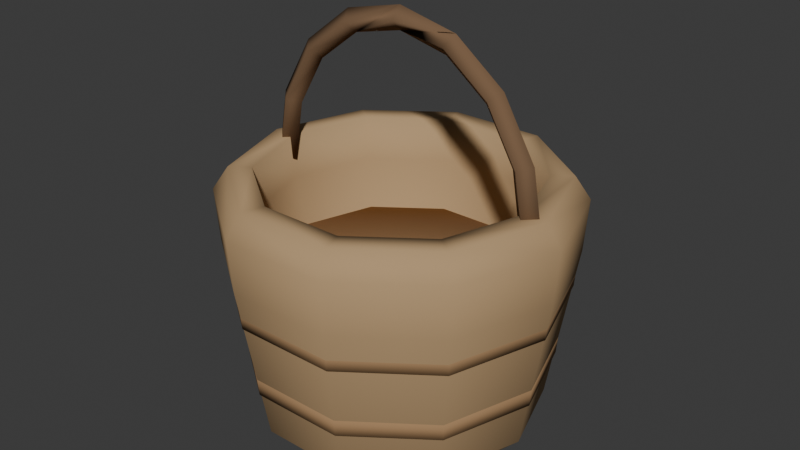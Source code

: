 # Source: basket.blend  (saved by Blender 5.2.45; exported with 4.5.12 LTS)
import bpy
from mathutils import Matrix  # noqa: F401  (used for matrix-valued properties, if any)

bpy.ops.wm.read_factory_settings(use_empty=True)
scene = bpy.context.scene
scene.name = 'Scene'

# ---- collections
col_collection = bpy.data.collections.new('Collection'); scene.collection.children.link(col_collection)

# ---- materials (node trees are filled in below, after node groups)
mat_wood_light_009 = bpy.data.materials.new('wood_light.009')
mat_wood_light_009.diffuse_color = (0.4793, 0.3185, 0.1683, 1.0)
mat_wood_009 = bpy.data.materials.new('wood.009')
mat_wood_009.diffuse_color = (0.3663, 0.2195, 0.1095, 1.0)
mat_wood_dark_009 = bpy.data.materials.new('wood_dark.009')
mat_wood_dark_009.diffuse_color = (0.1912, 0.1144, 0.06301, 1.0)

# ---- material node trees
mat_wood_light_009.use_nodes = True; mat_wood_light_009.node_tree.nodes.clear()
_N = mat_wood_light_009.node_tree.nodes; _L = mat_wood_light_009.node_tree.links
n0 = _N.new('ShaderNodeBsdfPrincipled'); n0.name = 'Principled BSDF'; n0.location = (-200, 100)
n0.inputs[0].default_value = (0.4793, 0.3185, 0.1683, 1.0)
n0.inputs[2].default_value = 0.94
n0.inputs[10].default_value = 0.005
n0.inputs[13].default_value = 0.15
n1 = _N.new('ShaderNodeOutputMaterial'); n1.name = 'Material Output'; n1.location = (200, 100)
_L.new(n0.outputs[0], n1.inputs[0])
n1.is_active_output = True
mat_wood_009.use_nodes = True; mat_wood_009.node_tree.nodes.clear()
_N = mat_wood_009.node_tree.nodes; _L = mat_wood_009.node_tree.links
n0 = _N.new('ShaderNodeBsdfPrincipled'); n0.name = 'Principled BSDF'; n0.location = (-200, 100)
n0.inputs[0].default_value = (0.3663, 0.2195, 0.1095, 1.0)
n0.inputs[2].default_value = 0.94
n0.inputs[10].default_value = 0.005
n0.inputs[13].default_value = 0.15
n1 = _N.new('ShaderNodeOutputMaterial'); n1.name = 'Material Output'; n1.location = (200, 100)
_L.new(n0.outputs[0], n1.inputs[0])
n1.is_active_output = True
mat_wood_dark_009.use_nodes = True; mat_wood_dark_009.node_tree.nodes.clear()
_N = mat_wood_dark_009.node_tree.nodes; _L = mat_wood_dark_009.node_tree.links
n0 = _N.new('ShaderNodeBsdfPrincipled'); n0.name = 'Principled BSDF'; n0.location = (-200, 100)
n0.inputs[0].default_value = (0.1912, 0.1144, 0.06301, 1.0)
n0.inputs[2].default_value = 0.94
n0.inputs[10].default_value = 0.005
n0.inputs[13].default_value = 0.15
n1 = _N.new('ShaderNodeOutputMaterial'); n1.name = 'Material Output'; n1.location = (200, 100)
_L.new(n0.outputs[0], n1.inputs[0])
n1.is_active_output = True

# ---- world
world_world = bpy.data.worlds.new('World'); scene.world = world_world
world_world.use_nodes = True; world_world.node_tree.nodes.clear()
_N = world_world.node_tree.nodes; _L = world_world.node_tree.links
n0 = _N.new('ShaderNodeOutputWorld'); n0.name = 'World Output'; n0.location = (200, 100)
n1 = _N.new('ShaderNodeBackground'); n1.name = 'Background'; n1.location = (-200, 100)
n1.inputs[0].default_value = (0.05088, 0.05088, 0.05088, 1.0)
_L.new(n1.outputs[0], n0.inputs[0])
n0.is_active_output = True
world_world.color = (0.05088, 0.05088, 0.05088)
world_world.sun_shadow_jitter_overblur = 0.0

# ---- meshes
me_woven_hollow_basket = bpy.data.meshes.new('Woven hollow basket')
me_woven_hollow_basket.from_pydata([(0.15, 0.0, 0.0), (0.1214, -0.08817, 0.0), (0.04635, -0.1427, 0.0), (-0.04635, -0.1427, 0.0), (-0.1214, -0.08817, 0.0), (-0.15, -1.837e-17, 0.0), (-0.1214, 0.08817, 0.0), (-0.04635, 0.1427, 0.0), (0.04635, 0.1427, 0.0), (0.1214, 0.08817, 0.0), (0.19, 0.0, 0.04), (0.1537, -0.1117, 0.04), (0.05871, -0.1807, 0.04), (-0.05871, -0.1807, 0.04), (-0.1537, -0.1117, 0.04), (-0.19, -2.327e-17, 0.04), (-0.1537, 0.1117, 0.04), (-0.05871, 0.1807, 0.04), (0.05871, 0.1807, 0.04), (0.1537, 0.1117, 0.04), (0.225, 0.0, 0.25), (0.182, -0.1323, 0.25), (0.06953, -0.214, 0.25), (-0.06953, -0.214, 0.25), (-0.182, -0.1323, 0.25), (-0.225, -2.755e-17, 0.25), (-0.182, 0.1323, 0.25), (-0.06953, 0.214, 0.25), (0.06953, 0.214, 0.25), (0.182, 0.1323, 0.25), (0.23, 0.0, 0.32), (0.1861, -0.1352, 0.32), (0.07107, -0.2187, 0.32), (-0.07107, -0.2187, 0.32), (-0.1861, -0.1352, 0.32), (-0.23, -2.817e-17, 0.32), (-0.1861, 0.1352, 0.32), (-0.07107, 0.2187, 0.32), (0.07107, 0.2187, 0.32), (0.1861, 0.1352, 0.32), (0.21, 0.0, 0.35), (0.1699, -0.1234, 0.35), (0.06489, -0.1997, 0.35), (-0.06489, -0.1997, 0.35), (-0.1699, -0.1234, 0.35), (-0.21, -2.572e-17, 0.35), (-0.1699, 0.1234, 0.35), (-0.06489, 0.1997, 0.35), (0.06489, 0.1997, 0.35), (0.1699, 0.1234, 0.35), (0.18, 0.0, 0.35), (0.1456, -0.1058, 0.35), (0.05562, -0.1712, 0.35), (-0.05562, -0.1712, 0.35), (-0.1456, -0.1058, 0.35), (-0.18, -2.204e-17, 0.35), (-0.1456, 0.1058, 0.35), (-0.05562, 0.1712, 0.35), (0.05562, 0.1712, 0.35), (0.1456, 0.1058, 0.35), (0.18, 0.0, 0.29), (0.1456, -0.1058, 0.29), (0.05562, -0.1712, 0.29), (-0.05562, -0.1712, 0.29), (-0.1456, -0.1058, 0.29), (-0.18, -2.204e-17, 0.29), (-0.1456, 0.1058, 0.29), (-0.05562, 0.1712, 0.29), (0.05562, 0.1712, 0.29), (0.1456, 0.1058, 0.29), (0.12, 0.0, 0.06), (0.09708, -0.07053, 0.06), (0.03708, -0.1141, 0.06), (-0.03708, -0.1141, 0.06), (-0.09708, -0.07053, 0.06), (-0.12, -1.47e-17, 0.06), (-0.09708, 0.07053, 0.06), (-0.03708, 0.1141, 0.06), (0.03708, 0.1141, 0.06), (0.09708, 0.07053, 0.06)], [], [(0, 10, 11, 1), (1, 11, 12, 2), (2, 12, 13, 3), (3, 13, 14, 4), (4, 14, 15, 5), (5, 15, 16, 6), (6, 16, 17, 7), (7, 17, 18, 8), (8, 18, 19, 9), (9, 19, 10, 0), (10, 20, 21, 11), (11, 21, 22, 12), (12, 22, 23, 13), (13, 23, 24, 14), (14, 24, 25, 15), (15, 25, 26, 16), (16, 26, 27, 17), (17, 27, 28, 18), (18, 28, 29, 19), (19, 29, 20, 10), (20, 30, 31, 21), (21, 31, 32, 22), (22, 32, 33, 23), (23, 33, 34, 24), (24, 34, 35, 25), (25, 35, 36, 26), (26, 36, 37, 27), (27, 37, 38, 28), (28, 38, 39, 29), (29, 39, 30, 20), (30, 40, 41, 31), (31, 41, 42, 32), (32, 42, 43, 33), (33, 43, 44, 34), (34, 44, 45, 35), (35, 45, 46, 36), (36, 46, 47, 37), (37, 47, 48, 38), (38, 48, 49, 39), (39, 49, 40, 30), (40, 50, 51, 41), (41, 51, 52, 42), (42, 52, 53, 43), (43, 53, 54, 44), (44, 54, 55, 45), (45, 55, 56, 46), (46, 56, 57, 47), (47, 57, 58, 48), (48, 58, 59, 49), (49, 59, 50, 40), (50, 60, 61, 51), (51, 61, 62, 52), (52, 62, 63, 53), (53, 63, 64, 54), (54, 64, 65, 55), (55, 65, 66, 56), (56, 66, 67, 57), (57, 67, 68, 58), (58, 68, 69, 59), (59, 69, 60, 50), (60, 70, 71, 61), (61, 71, 72, 62), (62, 72, 73, 63), (63, 73, 74, 64), (64, 74, 75, 65), (65, 75, 76, 66), (66, 76, 77, 67), (67, 77, 78, 68), (68, 78, 79, 69), (69, 79, 70, 60), (9, 0, 1, 2, 3, 4, 5, 6, 7, 8), (70, 79, 78, 77, 76, 75, 74, 73, 72, 71)])
me_woven_hollow_basket.polygons.foreach_set('use_smooth', [True] * 72)
me_woven_hollow_basket.materials.append(mat_wood_light_009)
me_woven_hollow_basket.update()
me_broad_woven_band = bpy.data.meshes.new('Broad woven band')
me_broad_woven_band.from_pydata([(0.202, 0.0, 0.1), (0.1634, -0.1187, 0.1), (0.06242, -0.1921, 0.1), (-0.06242, -0.1921, 0.1), (-0.1634, -0.1187, 0.1), (-0.202, -2.474e-17, 0.1), (-0.1634, 0.1187, 0.1), (-0.06242, 0.1921, 0.1), (0.06242, 0.1921, 0.1), (0.1634, 0.1187, 0.1), (0.204, 0.0, 0.125), (0.165, -0.1199, 0.125), (0.06304, -0.194, 0.125), (-0.06304, -0.194, 0.125), (-0.165, -0.1199, 0.125), (-0.204, -2.498e-17, 0.125), (-0.165, 0.1199, 0.125), (-0.06304, 0.194, 0.125), (0.06304, 0.194, 0.125), (0.165, 0.1199, 0.125)], [], [(0, 10, 11, 1), (1, 11, 12, 2), (2, 12, 13, 3), (3, 13, 14, 4), (4, 14, 15, 5), (5, 15, 16, 6), (6, 16, 17, 7), (7, 17, 18, 8), (8, 18, 19, 9), (9, 19, 10, 0), (9, 0, 1, 2, 3, 4, 5, 6, 7, 8), (10, 19, 18, 17, 16, 15, 14, 13, 12, 11)])
me_broad_woven_band.polygons.foreach_set('use_smooth', [True] * 12)
me_broad_woven_band.materials.append(mat_wood_009)
me_broad_woven_band.update()
me_broad_woven_band_001 = bpy.data.meshes.new('Broad woven band.001')
me_broad_woven_band_001.from_pydata([(0.218, 0.0, 0.2), (0.1764, -0.1281, 0.2), (0.06737, -0.2073, 0.2), (-0.06737, -0.2073, 0.2), (-0.1764, -0.1281, 0.2), (-0.218, -2.67e-17, 0.2), (-0.1764, 0.1281, 0.2), (-0.06737, 0.2073, 0.2), (0.06737, 0.2073, 0.2), (0.1764, 0.1281, 0.2), (0.22, 0.0, 0.225), (0.178, -0.1293, 0.225), (0.06798, -0.2092, 0.225), (-0.06798, -0.2092, 0.225), (-0.178, -0.1293, 0.225), (-0.22, -2.694e-17, 0.225), (-0.178, 0.1293, 0.225), (-0.06798, 0.2092, 0.225), (0.06798, 0.2092, 0.225), (0.178, 0.1293, 0.225)], [], [(0, 10, 11, 1), (1, 11, 12, 2), (2, 12, 13, 3), (3, 13, 14, 4), (4, 14, 15, 5), (5, 15, 16, 6), (6, 16, 17, 7), (7, 17, 18, 8), (8, 18, 19, 9), (9, 19, 10, 0), (9, 0, 1, 2, 3, 4, 5, 6, 7, 8), (10, 19, 18, 17, 16, 15, 14, 13, 12, 11)])
me_broad_woven_band_001.polygons.foreach_set('use_smooth', [True] * 12)
me_broad_woven_band_001.materials.append(mat_wood_009)
me_broad_woven_band_001.update()
me_arched_basket_handle = bpy.data.meshes.new('Arched basket handle')
me_arched_basket_handle.from_pydata([(0.19, 0.015, 0.32), (0.1752, 9.185e-19, 0.3175), (0.19, -0.015, 0.32), (0.2048, -2.755e-18, 0.3225), (0.1755, 0.015, 0.4042), (0.1614, 9.185e-19, 0.3991), (0.1755, -0.015, 0.4042), (0.1897, -2.755e-18, 0.4092), (0.1344, 0.015, 0.4756), (0.123, 9.185e-19, 0.4658), (0.1344, -0.015, 0.4756), (0.1457, -2.755e-18, 0.4854), (0.07271, 0.015, 0.5233), (0.06622, 9.185e-19, 0.5097), (0.07271, -0.015, 0.5233), (0.0792, -2.755e-18, 0.5368), (1.163e-17, 0.0, 0.555), (1.163e-17, 0.015, 0.54), (1.163e-17, 1.837e-18, 0.525), (1.163e-17, -0.015, 0.54), (-0.07271, -0.015, 0.5233), (-0.0792, -9.185e-19, 0.5368), (-0.07271, 0.015, 0.5233), (-0.06622, 2.755e-18, 0.5097), (-0.1344, -0.015, 0.4756), (-0.1457, -9.185e-19, 0.4854), (-0.1344, 0.015, 0.4756), (-0.123, 2.755e-18, 0.4658), (-0.1755, -0.015, 0.4042), (-0.1897, -9.185e-19, 0.4092), (-0.1755, 0.015, 0.4042), (-0.1614, 2.755e-18, 0.3991), (-0.19, -0.015, 0.32), (-0.2048, -9.185e-19, 0.3225), (-0.19, 0.015, 0.32), (-0.1752, 2.755e-18, 0.3175)], [], [(0, 1, 5, 4), (1, 2, 6, 5), (2, 3, 7, 6), (3, 0, 4, 7), (4, 5, 9, 8), (5, 6, 10, 9), (6, 7, 11, 10), (7, 4, 8, 11), (8, 9, 13, 12), (9, 10, 14, 13), (10, 11, 15, 14), (11, 8, 12, 15), (12, 13, 17, 16), (13, 14, 18, 17), (14, 15, 19, 18), (15, 12, 16, 19), (16, 17, 21, 20), (17, 18, 22, 21), (18, 19, 23, 22), (19, 16, 20, 23), (20, 21, 25, 24), (21, 22, 26, 25), (22, 23, 27, 26), (23, 20, 24, 27), (24, 25, 29, 28), (25, 26, 30, 29), (26, 27, 31, 30), (27, 24, 28, 31), (28, 29, 33, 32), (29, 30, 34, 33), (30, 31, 35, 34), (31, 28, 32, 35), (3, 2, 1, 0), (32, 33, 34, 35)])
me_arched_basket_handle.polygons.foreach_set('use_smooth', [True] * 34)
me_arched_basket_handle.materials.append(mat_wood_dark_009)
me_arched_basket_handle.update()

# ---- objects
ob_basket___floor_centre = bpy.data.objects.new('basket / floor centre', None)
ob_woven_hollow_basket = bpy.data.objects.new('Woven hollow basket', me_woven_hollow_basket)
ob_broad_woven_band = bpy.data.objects.new('Broad woven band', me_broad_woven_band)
ob_broad_woven_band_001 = bpy.data.objects.new('Broad woven band.001', me_broad_woven_band_001)
ob_arched_basket_handle = bpy.data.objects.new('Arched basket handle', me_arched_basket_handle)

# ---- transforms, parenting, visibility, modifiers, constraints
ob_basket___floor_centre.location = (0.0, 0.0, 0.0)
ob_woven_hollow_basket.parent = ob_basket___floor_centre
ob_woven_hollow_basket.location = (0.0, 0.0, 0.0)
ob_broad_woven_band.parent = ob_basket___floor_centre
ob_broad_woven_band.location = (0.0, 0.0, 0.0)
ob_broad_woven_band_001.parent = ob_basket___floor_centre
ob_broad_woven_band_001.location = (0.0, 0.0, 0.0)
ob_arched_basket_handle.parent = ob_basket___floor_centre
ob_arched_basket_handle.location = (0.0, 0.0, 0.0)

# ---- collection membership
scene.collection.objects.link(ob_basket___floor_centre)
scene.collection.objects.link(ob_woven_hollow_basket)
scene.collection.objects.link(ob_broad_woven_band)
scene.collection.objects.link(ob_broad_woven_band_001)
scene.collection.objects.link(ob_arched_basket_handle)

# ---- scene / render settings (as saved in the file)
scene.frame_start = 1; scene.frame_end = 250; scene.frame_set(1)
scene.render.engine = 'BLENDER_EEVEE_NEXT'
scene.render.bake_bias = 0.0
scene.render.bake_samples = 0
scene.render.compositor_device = 'GPU'
scene.eevee.use_volume_custom_range = False
scene.eevee.fast_gi_thickness_near = 0.1
scene.eevee.fast_gi_thickness_far = 0.0
scene.eevee.ray_tracing_options.screen_trace_thickness = 0.1
bpy.context.view_layer.update()

# ---- added for rendering (the .blend has no active camera and no usable light): camera, sun
cam_auto = bpy.data.cameras.new('AutoCamera')
cam_auto.lens = 50.0
cam_auto.sensor_width = 36.0
cam_auto.clip_end = 1000.0
ob_auto_camera = bpy.data.objects.new('AutoCamera', cam_auto)
scene.collection.objects.link(ob_auto_camera)
ob_auto_camera.location = (0.780167, -0.936201, 0.901634)
ob_auto_camera.rotation_euler = (1.09748, -7.21219e-08, 0.694738)
scene.camera = ob_auto_camera
light_auto_sun = bpy.data.lights.new('AutoSun', 'SUN')
light_auto_sun.energy = 3.0
light_auto_sun.angle = 0.0523599
ob_auto_sun = bpy.data.objects.new('AutoSun', light_auto_sun)
scene.collection.objects.link(ob_auto_sun)
ob_auto_sun.rotation_euler = (0.872665, 0.174533, 0.523599)
bpy.context.view_layer.update()

